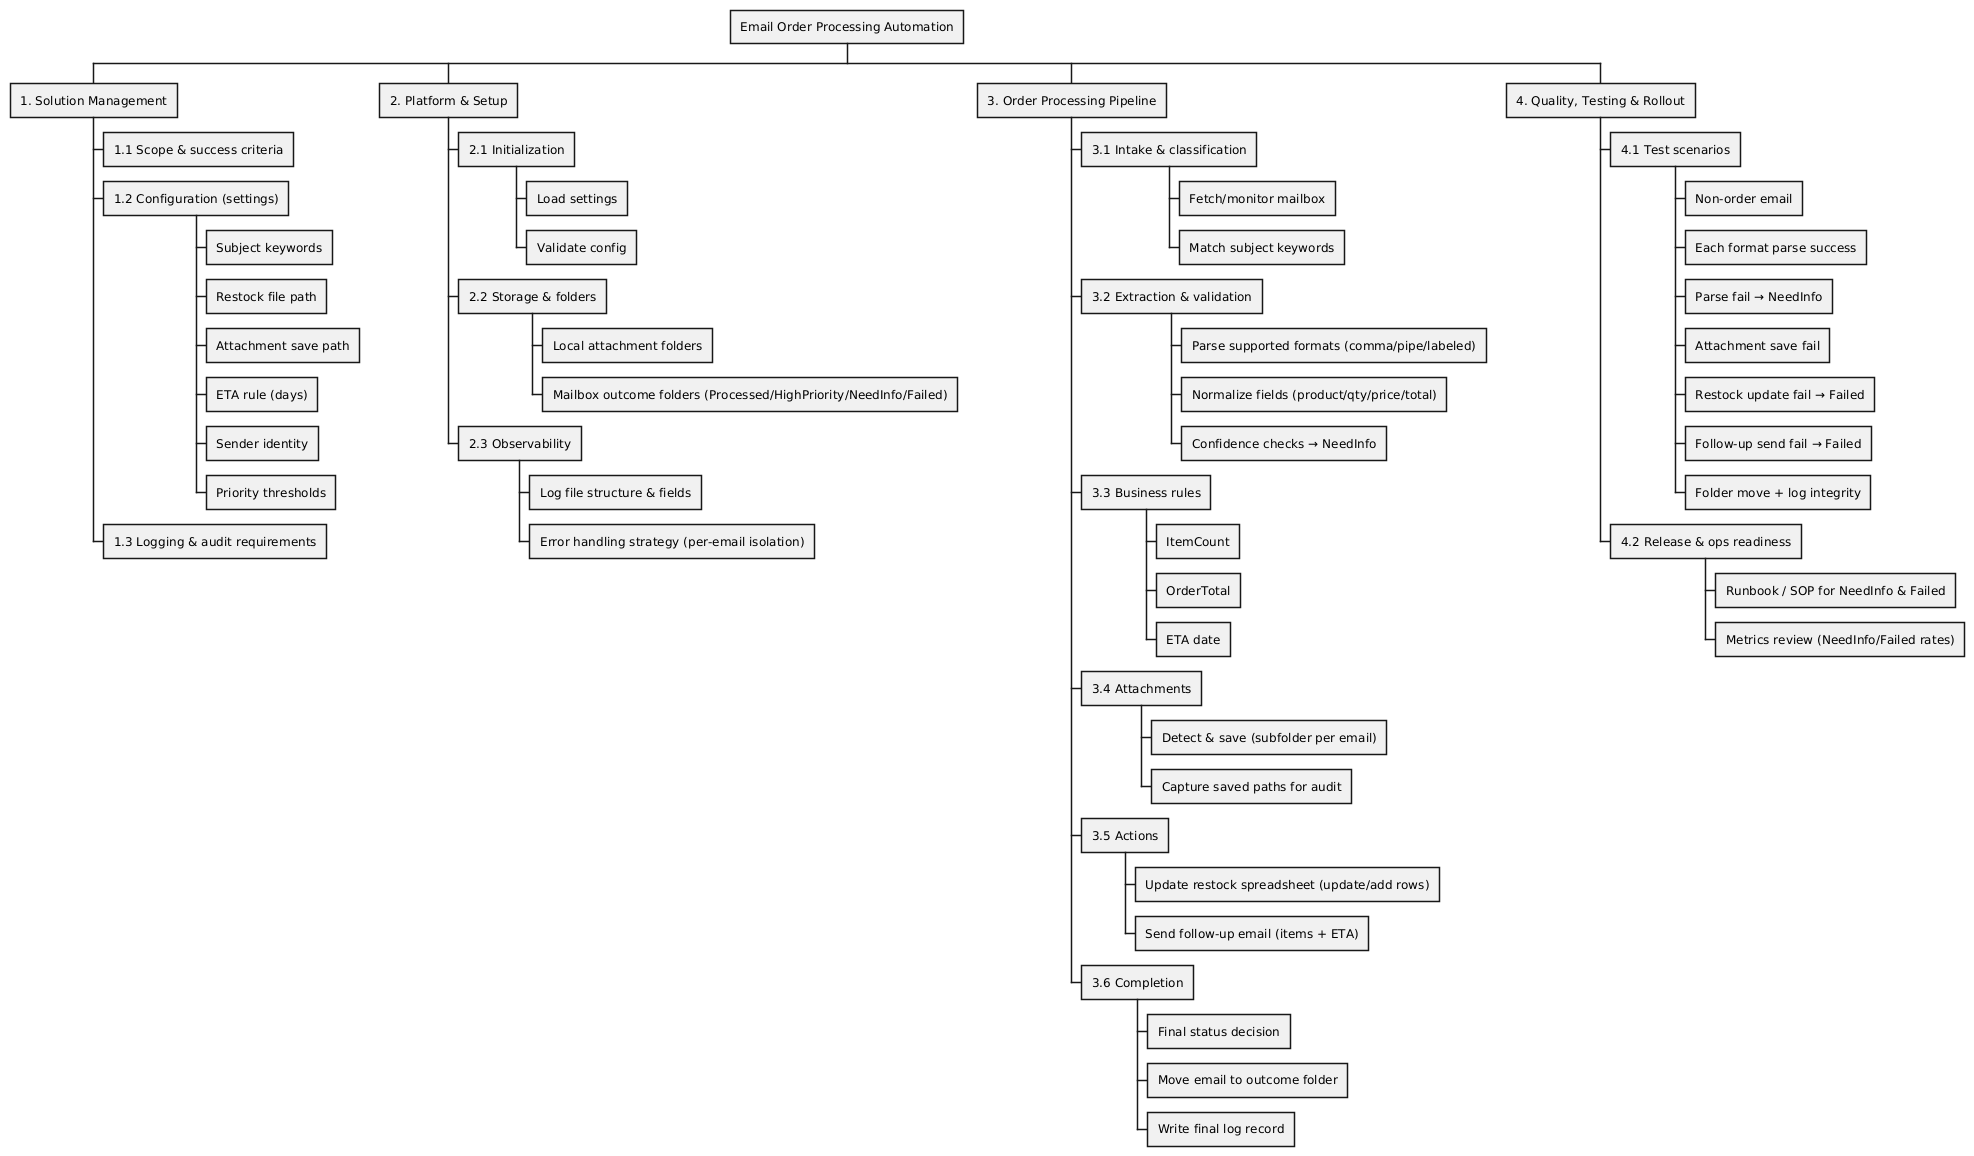

The diagram above was rendered by PlantUML. Its source (embedded in the PNG):
@startwbs


+ Email Order Processing Automation
++ 1. Solution Management
+++ 1.1 Scope & success criteria
+++ 1.2 Configuration (settings)
++++ Subject keywords
++++ Restock file path
++++ Attachment save path
++++ ETA rule (days)
++++ Sender identity
++++ Priority thresholds
+++ 1.3 Logging & audit requirements

++ 2. Platform & Setup
+++ 2.1 Initialization
++++ Load settings
++++ Validate config
+++ 2.2 Storage & folders
++++ Local attachment folders
++++ Mailbox outcome folders (Processed/HighPriority/NeedInfo/Failed)
+++ 2.3 Observability
++++ Log file structure & fields
++++ Error handling strategy (per-email isolation)

++ 3. Order Processing Pipeline
+++ 3.1 Intake & classification
++++ Fetch/monitor mailbox
++++ Match subject keywords
+++ 3.2 Extraction & validation
++++ Parse supported formats (comma/pipe/labeled)
++++ Normalize fields (product/qty/price/total)
++++ Confidence checks → NeedInfo
+++ 3.3 Business rules
++++ ItemCount
++++ OrderTotal
++++ ETA date
+++ 3.4 Attachments
++++ Detect & save (subfolder per email)
++++ Capture saved paths for audit
+++ 3.5 Actions
++++ Update restock spreadsheet (update/add rows)
++++ Send follow-up email (items + ETA)
+++ 3.6 Completion
++++ Final status decision
++++ Move email to outcome folder
++++ Write final log record

++ 4. Quality, Testing & Rollout
+++ 4.1 Test scenarios
++++ Non-order email
++++ Each format parse success
++++ Parse fail → NeedInfo
++++ Attachment save fail
++++ Restock update fail → Failed
++++ Follow-up send fail → Failed
++++ Folder move + log integrity
+++ 4.2 Release & ops readiness
++++ Runbook / SOP for NeedInfo & Failed
++++ Metrics review (NeedInfo/Failed rates)
@endwbs